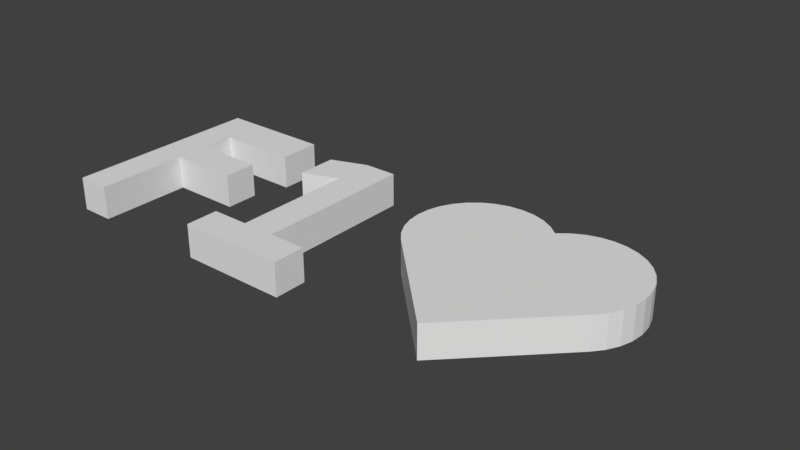 # Source: heart_F1_FINAL.blend  (saved by Blender 2.79.0; exported with 4.5.12 LTS)
import bpy
from mathutils import Matrix  # noqa: F401  (used for matrix-valued properties, if any)

bpy.ops.wm.read_factory_settings(use_empty=True)
scene = bpy.context.scene
scene.name = 'Scene'

# ---- collections
col_collection_1 = bpy.data.collections.new('Collection 1'); scene.collection.children.link(col_collection_1)

# ---- world
world_world = bpy.data.worlds.new('World'); scene.world = world_world
world_world.color = (0.05088, 0.05088, 0.05088)
world_world.use_sun_shadow = False
world_world.sun_shadow_jitter_overblur = 0.0
world_world.cycles.sampling_method = 'MANUAL'

# ---- meshes
me_cube_003 = bpy.data.meshes.new('Cube.003')
me_cube_003.from_pydata([(-1.0, -1.0, -1.0), (-1.0, -1.0, 1.0), (-1.0, 1.0, -1.0), (-1.0, 1.0, 1.0), (1.0, -1.0, -1.0), (1.0, -1.0, 1.0), (1.0, 1.0, -1.0), (1.0, 1.0, 1.0), (-1.0, 1.0, 1.0), (-1.0, 1.0, -1.0), (1.0, 1.0, -1.0), (1.0, 1.0, 1.0), (-1.0, 3.0, 1.0), (-1.0, 3.0, -1.0), (1.0, 3.0, -1.0), (1.0, 3.0, 1.0), (-1.0, 5.0, 1.0), (-1.0, 5.0, -1.0), (-1.0, 7.0, 1.0), (-1.0, 7.0, -1.0), (1.0, 7.0, -1.0), (1.0, 7.0, 1.0), (-1.0, 9.0, 1.0), (-1.0, 9.0, -1.0), (1.0, 9.0, -1.0), (1.0, 9.0, 1.0), (-1.0, 11.0, 1.0), (-1.0, 11.0, -1.0), (1.0, 11.0, -1.0), (1.0, 11.0, 1.0), (-1.0, 0.0, 1.0), (-1.0, 1.0, 1.0), (-1.0, 2.0, 1.0), (-1.0, 4.0, 1.0), (-1.0, 6.0, 1.0), (-1.0, 8.0, 1.0), (-1.0, 10.0, 1.0), (-1.0, 0.5, 1.0), (-1.0, 1.0, 1.0), (-1.0, 1.5, 1.0), (-1.0, 3.5, 1.0), (-1.0, 5.5, 1.0), (-1.0, 7.5, 1.0), (-1.0, 9.5, 1.0), (-1.0, -0.5, 1.0), (-1.0, 1.0, 1.0), (-1.0, 2.5, 1.0), (-1.0, 4.5, 1.0), (-1.0, 6.5, 1.0), (-1.0, 8.5, 1.0), (-1.0, 10.5, 1.0), (1.0, 0.0, 1.0), (1.0, 1.0, 1.0), (1.0, 2.0, 1.0), (1.0, 4.0, 1.0), (1.0, 8.0, 1.0), (1.0, -0.5, 1.0), (1.0, 1.0, 1.0), (1.0, 2.5, 1.0), (1.0, 3.5, 1.0), (1.0, 6.5, 1.0), (1.0, 8.5, 1.0), (1.0, 0.5, 1.0), (1.0, 1.0, 1.0), (1.0, 1.5, 1.0), (1.0, 4.5, 1.0), (1.0, 7.5, 1.0), (-1.0, 0.0, -1.0), (-1.0, 1.0, -1.0), (-1.0, 2.0, -1.0), (-1.0, 4.0, -1.0), (-1.0, 6.0, -1.0), (-1.0, 8.0, -1.0), (-1.0, 10.0, -1.0), (-1.0, -0.5, -1.0), (-1.0, 1.0, -1.0), (-1.0, 1.5, -1.0), (-1.0, 4.5, -1.0), (-1.0, 6.5, -1.0), (-1.0, 7.5, -1.0), (-1.0, 10.5, -1.0), (-1.0, 0.5, -1.0), (-1.0, 1.0, -1.0), (-1.0, 2.5, -1.0), (-1.0, 3.5, -1.0), (-1.0, 5.5, -1.0), (-1.0, 8.5, -1.0), (-1.0, 9.5, -1.0), (1.0, 0.0, -1.0), (1.0, 1.0, -1.0), (1.0, 2.0, -1.0), (1.0, 4.0, -1.0), (1.0, 8.0, -1.0), (1.0, 0.5, -1.0), (1.0, 1.0, -1.0), (1.0, 2.5, -1.0), (1.0, 4.5, -1.0), (1.0, 8.5, -1.0), (1.0, -0.5, -1.0), (1.0, 1.0, -1.0), (1.0, 1.5, -1.0), (1.0, 3.5, -1.0), (1.0, 6.5, -1.0), (1.0, 7.5, -1.0), (0.0, -1.0, 1.0), (-0.5, -1.0, 1.0), (0.5, -1.0, 1.0), (0.0, -1.0, -1.0), (0.5, -1.0, -1.0), (-0.5, -1.0, -1.0), (0.0, 11.0, 1.0), (0.5, 11.0, 1.0), (-0.5, 11.0, 1.0), (0.0, 11.0, -1.0), (-0.5, 11.0, -1.0), (0.5, 11.0, -1.0), (5.802, 9.0, 1.0), (5.802, 9.0, -1.0), (5.802, 8.5, 1.0), (5.802, 8.5, -1.0), (5.802, 11.0, 1.0), (5.802, 11.0, -1.0), (5.802, 10.5, -1.0), (5.802, 9.5, 1.0), (5.802, 10.5, 1.0), (5.802, 10.0, 1.0), (5.802, 9.5, -1.0), (5.802, 10.0, -1.0), (1.0, 6.5, 1.0), (1.0, 4.5, 1.0), (1.0, 4.5, -1.0), (1.0, 6.5, -1.0), (1.0, 6.5, 1.0), (1.0, 4.5, 1.0), (1.0, 4.5, -1.0), (1.0, 6.5, -1.0), (1.0, 6.5, 1.0), (1.0, 4.5, 1.0), (1.0, 4.5, -1.0), (1.0, 6.5, -1.0), (1.0, 6.5, 1.0), (1.0, 4.5, 1.0), (1.0, 4.5, -1.0), (1.0, 6.5, -1.0), (5.146, 5.0, -1.0), (5.146, 5.0, 1.0), (5.146, 6.0, 1.0), (5.146, 6.5, 1.0), (5.146, 4.5, 1.0), (5.146, 5.5, 1.0), (5.146, 6.0, -1.0), (5.146, 4.5, -1.0), (5.146, 5.5, -1.0), (5.146, 6.5, -1.0), (5.802, 11.0, 0.0), (5.802, 8.5, 0.0), (5.146, 6.5, 0.0), (5.146, 4.5, 0.0), (5.802, 11.0, -0.5), (5.802, 8.5, -0.5), (5.146, 6.5, -0.5), (5.146, 4.5, -0.5), (5.802, 11.0, 0.5), (5.802, 8.5, 0.5), (5.146, 6.5, 0.5), (5.146, 4.5, 0.5), (3.401, 11.0, 1.0), (4.601, 11.0, 1.0), (2.2, 11.0, 1.0), (5.202, 11.0, 1.0), (2.801, 11.0, 1.0), (4.001, 11.0, 1.0), (1.6, 11.0, 1.0), (3.401, 11.0, -1.0), (2.2, 11.0, -1.0), (4.601, 11.0, -1.0), (1.6, 11.0, -1.0), (4.001, 11.0, -1.0), (2.801, 11.0, -1.0), (5.202, 11.0, -1.0), (3.401, 8.5, 1.0), (2.2, 8.5, 1.0), (4.601, 8.5, 1.0), (1.6, 8.5, 1.0), (4.001, 8.5, 1.0), (2.801, 8.5, 1.0), (5.202, 8.5, 1.0), (3.401, 8.5, -1.0), (2.2, 8.5, -1.0), (4.601, 8.5, -1.0), (1.6, 8.5, -1.0), (4.001, 8.5, -1.0), (2.801, 8.5, -1.0), (5.202, 8.5, -1.0), (3.073, 4.5, 1.0), (4.11, 4.5, 1.0), (2.037, 4.5, 1.0), (4.628, 4.5, 1.0), (2.555, 4.5, 1.0), (3.591, 4.5, 1.0), (1.518, 4.5, 1.0), (3.073, 4.5, -1.0), (2.037, 4.5, -1.0), (4.11, 4.5, -1.0), (1.518, 4.5, -1.0), (3.591, 4.5, -1.0), (2.555, 4.5, -1.0), (4.628, 4.5, -1.0), (3.073, 6.5, 1.0), (4.11, 6.5, 1.0), (2.037, 6.5, 1.0), (4.628, 6.5, 1.0), (2.555, 6.5, 1.0), (3.591, 6.5, 1.0), (1.518, 6.5, 1.0), (3.073, 6.5, -1.0), (2.037, 6.5, -1.0), (4.11, 6.5, -1.0), (1.518, 6.5, -1.0), (3.591, 6.5, -1.0), (2.555, 6.5, -1.0), (4.628, 6.5, -1.0), (-1.0, -1.0, 0.0), (1.0, -1.0, 0.0), (-1.0, -1.0, 0.5), (1.0, -1.0, -0.5), (-1.0, -1.0, -0.5), (1.0, -1.0, 0.5), (-1.0, 11.0, 0.0), (-1.0, 11.0, -0.5), (-1.0, 11.0, 0.5), (1.0, 8.5, 0.0), (1.0, 8.5, -0.5), (1.0, 8.5, 0.5), (1.0, 6.5, 0.0), (1.0, 6.5, -0.5), (1.0, 6.5, 0.5), (1.0, 4.5, 0.0), (1.0, 4.5, -0.5), (1.0, 4.5, 0.5)], [], [(0, 226, 222, 224, 1, 44, 30, 37, 3, 2, 81, 67, 74), (3, 7, 63, 52, 57, 11, 8, 45, 31, 38), (6, 7, 62, 51, 56, 5, 227, 223, 225, 4, 98, 88, 93), (223, 227, 5, 106, 104, 105, 1, 224, 222), (2, 6, 93, 88, 98, 4, 108, 107, 109, 0, 74, 67, 81), (7, 3, 37, 30, 44, 1, 105, 104, 106, 5, 56, 51, 62), (8, 11, 64, 53, 58, 15, 12, 46, 32, 39), (2, 3, 38, 31, 45, 8, 9, 82, 68, 75), (7, 6, 99, 89, 94, 10, 11, 57, 52, 63), (6, 2, 75, 68, 82, 9, 10, 94, 89, 99), (9, 8, 39, 32, 46, 12, 13, 83, 69, 76), (11, 10, 100, 90, 95, 14, 15, 58, 53, 64), (10, 9, 76, 69, 83, 13, 14, 95, 90, 100), (13, 12, 40, 33, 47, 16, 17, 77, 70, 84), (17, 16, 41, 34, 48, 18, 19, 78, 71, 85), (97, 24, 117, 119, 193, 189, 191, 187, 192, 188, 190), (19, 18, 42, 35, 49, 22, 23, 86, 72, 79), (21, 20, 103, 92, 97, 24, 25, 61, 55, 66), (20, 19, 79, 72, 86, 23, 24, 97, 92, 103), (27, 229, 228, 230, 26, 112, 110, 111, 29, 28, 115, 113, 114), (23, 22, 43, 36, 50, 26, 230, 228, 229, 27, 80, 73, 87), (61, 233, 231, 232, 97, 190, 188, 192, 187, 191, 189, 193, 119, 159, 155, 163, 118, 186, 182, 184, 180, 185, 181, 183), (25, 24, 117, 116), (28, 29, 172, 168, 170, 166, 171, 167, 169, 120, 162, 154, 158, 121, 179, 175, 177, 173, 178, 174, 176), (127, 126, 117, 24, 23, 87, 73, 80, 27, 114, 113, 115, 28, 176, 174, 178, 173, 177, 175, 179, 121, 122), (102, 235, 234, 236, 60, 128, 131), (138, 134, 130, 96, 102, 131, 135, 139, 143, 218, 216, 220, 215, 219, 217, 221, 153, 150, 152, 144, 151, 207, 203, 205, 201, 206, 202, 204, 142), (96, 238, 237, 239, 65, 129, 130), (140, 214, 210, 212, 208, 213, 209, 211, 147, 146, 149, 145, 148, 197, 195, 199, 194, 198, 196, 200, 141, 137, 133, 129, 65, 60, 128, 132, 136), (14, 13, 84, 70, 77, 17, 85, 71, 78, 19, 20, 102, 96, 91, 101), (131, 128, 132, 135), (130, 129, 133, 134), (135, 132, 136, 139), (134, 133, 137, 138), (139, 136, 140, 143), (138, 137, 141, 142), (143, 140, 214, 210, 212, 208, 213, 209, 211, 147, 164, 156, 160, 153, 221, 217, 219, 215, 220, 216, 218), (142, 141, 200, 196, 198, 194, 199, 195, 197, 148, 165, 157, 161, 151, 207, 203, 205, 201, 206, 202, 204), (157, 156, 164, 147, 146, 149, 145, 148, 165), (144, 152, 150, 153, 160, 156, 157, 161, 151), (65, 60, 21, 18, 48, 34, 41, 16, 47, 33, 40, 12, 15, 59, 54), (96, 102, 20, 21, 60, 65, 54, 59, 15, 14, 101, 91), (116, 118, 186, 182, 184, 180, 185, 181, 183, 61, 55, 66, 21, 18, 42, 35, 49, 22, 43, 36, 50, 26, 112, 110, 111, 29, 172, 168, 170, 166, 171, 167, 169, 120, 124, 125, 123), (117, 126, 127, 122, 121, 158, 154, 162, 120, 124, 125, 123, 116, 118, 163, 155, 159, 119), (4, 225, 223, 222, 226, 0, 109, 107, 108)])
me_cube_003.use_remesh_preserve_volume = False
me_cube_003.use_remesh_preserve_attributes = False
me_cube_003.use_mirror_vertex_groups = False
me_cube_003.update()
me_cube_001 = bpy.data.meshes.new('Cube.001')
me_cube_001.from_pydata([(-1.0, -1.0, -1.0), (-1.0, -1.0, 1.0), (-1.0, 1.0, -1.0), (-1.0, 1.0, 1.0), (1.0, -1.0, -1.0), (1.0, -1.0, 1.0), (1.0, 1.0, -1.0), (1.0, 1.0, 1.0), (-1.0, -1.0, -1.0), (-1.0, -1.0, 1.0), (-1.195, -0.9808, -1.0), (-1.195, -0.9808, 1.0), (-1.383, -0.9239, -1.0), (-1.383, -0.9239, 1.0), (-1.556, -0.8315, -1.0), (-1.556, -0.8315, 1.0), (-1.707, -0.7071, -1.0), (-1.707, -0.7071, 1.0), (-1.831, -0.5556, -1.0), (-1.831, -0.5556, 1.0), (-1.924, -0.3827, -1.0), (-1.924, -0.3827, 1.0), (-1.981, -0.1951, -1.0), (-1.981, -0.1951, 1.0), (-2.0, 6.258e-07, -1.0), (-2.0, 6.258e-07, 1.0), (-1.981, 0.1951, -1.0), (-1.981, 0.1951, 1.0), (-1.924, 0.3827, -1.0), (-1.924, 0.3827, 1.0), (-1.831, 0.5556, -1.0), (-1.831, 0.5556, 1.0), (-1.707, 0.7071, -1.0), (-1.707, 0.7071, 1.0), (-1.556, 0.8315, -1.0), (-1.556, 0.8315, 1.0), (-1.383, 0.9239, -1.0), (-1.383, 0.9239, 1.0), (-1.195, 0.9808, -1.0), (-1.195, 0.9808, 1.0), (-1.0, 1.0, -1.0), (-1.0, 1.0, 1.0), (1.0, -1.0, -1.0), (1.0, -1.0, 1.0), (0.9808, -1.195, -1.0), (0.9808, -1.195, 1.0), (0.9239, -1.383, -1.0), (0.9239, -1.383, 1.0), (0.8315, -1.556, -1.0), (0.8315, -1.556, 1.0), (0.7071, -1.707, -1.0), (0.7071, -1.707, 1.0), (0.5556, -1.831, -1.0), (0.5556, -1.831, 1.0), (0.3827, -1.924, -1.0), (0.3827, -1.924, 1.0), (0.1951, -1.981, -1.0), (0.1951, -1.981, 1.0), (0.0, -2.0, -1.0), (0.0, -2.0, 1.0), (-0.1951, -1.981, -1.0), (-0.1951, -1.981, 1.0), (-0.3827, -1.924, -1.0), (-0.3827, -1.924, 1.0), (-0.5556, -1.831, -1.0), (-0.5556, -1.831, 1.0), (-0.7071, -1.707, -1.0), (-0.7071, -1.707, 1.0), (-0.8315, -1.556, -1.0), (-0.8315, -1.556, 1.0), (-0.9239, -1.383, -1.0), (-0.9239, -1.383, 1.0), (-0.9808, -1.195, -1.0), (-0.9808, -1.195, 1.0), (-1.0, -1.0, -1.0), (-1.0, -1.0, 1.0), (1.0, 0.0, 1.0), (1.0, -0.5, 1.0), (1.0, 0.5, 1.0), (1.0, -0.75, 1.0), (1.0, 0.25, 1.0), (1.0, -0.25, 1.0), (1.0, 0.75, 1.0), (1.0, 0.0, -1.0), (1.0, 0.5, -1.0), (1.0, -0.5, -1.0), (1.0, 0.75, -1.0), (1.0, -0.25, -1.0), (1.0, 0.25, -1.0), (1.0, -0.75, -1.0), (0.0, 1.0, 1.0), (0.5, 1.0, 1.0), (-0.5, 1.0, 1.0), (0.75, 1.0, 1.0), (-0.25, 1.0, 1.0), (0.25, 1.0, 1.0), (-0.75, 1.0, 1.0), (0.0, 1.0, -1.0), (-0.5, 1.0, -1.0), (0.5, 1.0, -1.0), (-0.75, 1.0, -1.0), (0.25, 1.0, -1.0), (-0.25, 1.0, -1.0), (0.75, 1.0, -1.0)], [], [(0, 1, 3, 2), (2, 3, 96, 92, 94, 90, 95, 91, 93, 7, 6, 103, 99, 101, 97, 102, 98, 100), (6, 7, 82, 78, 80, 76, 81, 77, 79, 5, 4, 89, 85, 87, 83, 88, 84, 86), (4, 5, 1, 0), (2, 100, 98, 102, 97, 101, 99, 103, 6, 86, 84, 88, 83, 87, 85, 89, 4, 0), (7, 93, 91, 95, 90, 94, 92, 96, 3, 1, 5, 79, 77, 81, 76, 80, 78, 82), (40, 41, 9, 8), (52, 53, 55, 54), (72, 73, 75, 74), (50, 51, 53, 52), (70, 71, 73, 72), (48, 49, 51, 50), (68, 69, 71, 70), (46, 47, 49, 48), (66, 67, 69, 68), (8, 9, 11, 10), (44, 45, 47, 46), (10, 11, 13, 12), (64, 65, 67, 66), (12, 13, 15, 14), (14, 15, 17, 16), (42, 43, 45, 44), (16, 17, 19, 18), (62, 63, 65, 64), (18, 19, 21, 20), (20, 21, 23, 22), (22, 23, 25, 24), (60, 61, 63, 62), (24, 25, 27, 26), (26, 27, 29, 28), (28, 29, 31, 30), (58, 59, 61, 60), (30, 31, 33, 32), (32, 33, 35, 34), (34, 35, 37, 36), (56, 57, 59, 58), (36, 37, 39, 38), (38, 39, 41, 40), (54, 55, 57, 56), (9, 41, 39, 37, 35, 33, 31, 29, 27, 25, 23, 21, 19, 17, 15, 13, 11), (54, 56, 58, 60, 62, 64, 66, 68, 70, 72, 74, 42, 44, 46, 48, 50, 52), (43, 75, 73, 71, 69, 67, 65, 63, 61, 59, 57, 55, 53, 51, 49, 47, 45), (40, 8, 10, 12, 14, 16, 18, 20, 22, 24, 26, 28, 30, 32, 34, 36, 38), (43, 42, 74, 75)])
me_cube_001.use_remesh_preserve_volume = False
me_cube_001.use_remesh_preserve_attributes = False
me_cube_001.use_mirror_vertex_groups = False
me_cube_001.update()
me_cube_002 = bpy.data.meshes.new('Cube.002')
me_cube_002.from_pydata([(-1.25, -1.0, -1.0), (-1.25, -1.0, 1.0), (-1.25, 1.0, -1.0), (-1.25, 1.0, 1.0), (1.0, -1.0, -1.0), (1.0, -1.0, 1.0), (1.0, 1.0, -1.0), (1.0, 1.0, 1.0), (3.0, 1.0, 1.0), (3.0, 1.0, -1.0), (3.0, -1.0, -1.0), (3.0, -1.0, 1.0), (5.25, 1.0, 1.0), (5.25, 1.0, -1.0), (5.25, -1.0, -1.0), (5.25, -1.0, 1.0), (1.0, 1.0, 1.0), (1.0, 1.0, -1.0), (3.0, 1.0, 1.0), (3.0, 1.0, -1.0), (1.0, 10.76, 1.0), (1.0, 10.76, -1.0), (3.0, 10.76, 1.0), (3.0, 10.76, -1.0), (1.0, 5.88, 1.0), (1.0, 3.44, 1.0), (1.0, 8.32, 1.0), (1.0, 2.22, 1.0), (1.0, 7.1, 1.0), (1.0, 4.66, 1.0), (2.5, 10.76, -1.0), (1.0, 1.61, 1.0), (1.0, 6.49, 1.0), (1.0, 4.05, 1.0), (1.5, 10.76, -1.0), (1.0, 2.83, 1.0), (1.0, 7.71, 1.0), (1.0, 5.27, 1.0), (2.0, 10.76, -1.0), (3.0, 5.88, 1.0), (3.0, 8.32, 1.0), (3.0, 3.44, 1.0), (3.0, 9.54, 1.0), (3.0, 4.66, 1.0), (3.0, 7.1, 1.0), (3.0, 2.22, 1.0), (3.0, 10.15, 1.0), (3.0, 5.27, 1.0), (3.0, 7.71, 1.0), (3.0, 2.83, 1.0), (3.0, 8.93, 1.0), (3.0, 4.05, 1.0), (3.0, 6.49, 1.0), (3.0, 1.61, 1.0), (1.0, 1.0, -1.0), (1.0, 5.88, -1.0), (1.0, 1.0, -1.0), (1.0, 3.44, -1.0), (1.0, 1.0, -1.0), (1.0, 8.32, -1.0), (1.0, 1.0, -1.0), (1.0, 2.22, -1.0), (1.0, 1.0, -1.0), (1.0, 7.1, -1.0), (1.0, 1.0, -1.0), (1.0, 4.66, -1.0), (1.0, 1.0, -1.0), (2.5, 10.76, 1.0), (1.0, 1.0, -1.0), (1.0, 1.61, -1.0), (1.0, 1.0, -1.0), (1.0, 6.49, -1.0), (1.0, 1.0, -1.0), (1.0, 4.05, -1.0), (1.0, 1.0, -1.0), (1.5, 10.76, 1.0), (1.0, 1.0, -1.0), (1.0, 2.83, -1.0), (1.0, 1.0, -1.0), (1.0, 7.71, -1.0), (1.0, 1.0, -1.0), (1.0, 5.27, -1.0), (1.0, 1.0, -1.0), (2.0, 10.76, 1.0), (3.0, 1.0, -1.0), (3.0, 5.88, -1.0), (3.0, 1.0, -1.0), (3.0, 3.44, -1.0), (3.0, 1.0, -1.0), (3.0, 8.32, -1.0), (3.0, 1.0, -1.0), (3.0, 2.22, -1.0), (3.0, 1.0, -1.0), (3.0, 7.1, -1.0), (3.0, 1.0, -1.0), (3.0, 4.66, -1.0), (3.0, 1.0, -1.0), (3.0, 9.54, -1.0), (3.0, 1.0, -1.0), (3.0, 1.61, -1.0), (3.0, 1.0, -1.0), (3.0, 6.49, -1.0), (3.0, 1.0, -1.0), (3.0, 4.05, -1.0), (3.0, 1.0, -1.0), (3.0, 8.93, -1.0), (3.0, 1.0, -1.0), (3.0, 2.83, -1.0), (3.0, 1.0, -1.0), (3.0, 7.71, -1.0), (3.0, 1.0, -1.0), (3.0, 5.27, -1.0), (3.0, 1.0, -1.0), (3.0, 10.15, -1.0), (1.0, 8.32, 1.0), (1.0, 8.32, -1.0), (1.0, 8.32, 1.0), (1.0, 8.32, -1.0), (-1.19, 9.973, 1.0), (-1.19, 9.973, -1.0), (-1.19, 7.533, 1.0), (-1.19, 8.753, 1.0), (-1.19, 8.143, 1.0), (-1.19, 9.363, 1.0), (-1.19, 7.533, -1.0), (-1.19, 8.753, -1.0), (-1.19, 8.143, -1.0), (-1.19, 9.363, -1.0), (-1.19, 7.533, 1.0), (-1.19, 7.533, -1.0), (-1.19, 7.533, 1.0), (-1.19, 7.533, -1.0), (-1.19, 7.533, 1.0), (-1.19, 7.533, -1.0), (-1.19, 7.533, 1.0), (-1.19, 7.533, -1.0), (-1.19, 7.533, 0.0), (-1.19, 7.533, 1.0), (-1.19, 7.533, -1.0), (-1.19, 7.533, 1.0), (-1.19, 7.533, -1.0), (-1.19, 7.533, -0.5), (-1.19, 7.533, 1.0), (-1.19, 7.533, -1.0), (-1.19, 7.533, 1.0), (-1.19, 7.533, -1.0), (-1.19, 7.533, 0.5), (-1.19, 9.973, 0.0), (-1.19, 9.973, -0.5), (-1.19, 9.973, 0.5), (-1.19, 7.533, 1.0), (-0.09492, 7.926, 1.0), (-1.19, 7.533, 1.0), (-1.19, 7.533, 1.0), (-1.19, 7.533, 1.0), (-1.19, 7.533, 1.0), (0.4525, 8.123, 1.0), (-1.19, 7.533, 1.0), (-1.19, 7.533, 1.0), (-1.19, 7.533, 1.0), (-1.19, 7.533, 1.0), (-0.6424, 7.729, 1.0), (-1.19, 7.533, 1.0), (-1.19, 7.533, 1.0), (-1.19, 7.533, 1.0), (-0.09492, 7.926, -1.0), (-0.6424, 7.729, -1.0), (0.4525, 8.123, -1.0), (-0.09492, 10.37, 1.0), (0.4525, 10.56, 1.0), (-0.6424, 10.17, 1.0), (-0.09492, 10.37, -1.0), (0.4525, 10.56, -1.0), (-0.6424, 10.17, -1.0), (3.0, 10.76, 0.0), (3.0, 10.76, -0.5), (3.0, 10.76, 0.5), (-0.125, -1.0, 1.0), (2.0, -1.0, 1.0), (4.125, -1.0, 1.0), (-0.6875, -1.0, 1.0), (2.5, -1.0, 1.0), (3.562, -1.0, 1.0), (4.688, -1.0, 1.0), (1.5, -1.0, 1.0), (0.4375, -1.0, 1.0), (-0.125, -1.0, -1.0), (2.0, -1.0, -1.0), (4.125, -1.0, -1.0), (0.4375, -1.0, -1.0), (2.5, -1.0, -1.0), (4.688, -1.0, -1.0), (-0.6875, -1.0, -1.0), (1.5, -1.0, -1.0), (3.562, -1.0, -1.0), (4.125, 1.0, -1.0), (4.688, 1.0, -1.0), (3.562, 1.0, -1.0), (4.125, 1.0, 1.0), (3.562, 1.0, 1.0), (4.688, 1.0, 1.0), (-0.125, 1.0, 1.0), (0.4375, 1.0, 1.0), (-0.6875, 1.0, 1.0), (-0.125, 1.0, -1.0), (-0.6875, 1.0, -1.0), (0.4375, 1.0, -1.0), (5.25, -1.0, 0.0), (5.25, -1.0, -0.5), (5.25, -1.0, 0.5), (5.25, 1.0, 0.0), (5.25, 1.0, -0.5), (5.25, 1.0, 0.5), (5.25, 0.0, 1.0), (5.25, -0.5, 1.0), (5.25, 0.5, 1.0), (5.25, 0.0, -1.0), (5.25, 0.5, -1.0), (5.25, -0.5, -1.0), (-1.25, 0.0, -1.0), (-1.25, -0.5, -1.0), (-1.25, 0.5, -1.0), (-1.25, 0.0, 1.0), (-1.25, 0.5, 1.0), (-1.25, -0.5, 1.0), (-1.25, 1.0, 0.0), (-1.25, 1.0, -0.5), (-1.25, 1.0, 0.5), (-1.25, -1.0, 0.0), (-1.25, -1.0, 0.5), (-1.25, -1.0, -0.5), (3.0, 1.0, 0.0), (3.0, 1.0, -0.5), (3.0, 1.0, 0.5), (1.0, 1.0, 0.0), (1.0, 1.0, -0.5), (1.0, 1.0, 0.5), (1.0, 8.32, 1.0), (1.0, 8.32, -1.0), (1.0, 8.32, 1.0), (1.0, 8.32, -1.0), (1.0, 8.32, 0.0), (1.0, 8.32, 1.0), (1.0, 8.32, -1.0), (1.0, 8.32, 1.0), (1.0, 8.32, -1.0), (1.0, 8.32, -0.5), (1.0, 8.32, 1.0), (1.0, 8.32, -1.0), (1.0, 8.32, 1.0), (1.0, 8.32, -1.0), (1.0, 8.32, 0.5), (1.0, 10.76, 0.0), (1.0, 10.76, -0.5), (1.0, 10.76, 0.5)], [], [(0, 230, 228, 229, 1, 224, 222, 223, 3, 227, 225, 226, 2, 221, 219, 220), (2, 226, 225, 227, 3, 203, 201, 202, 7, 236, 234, 235, 6, 206, 204, 205), (7, 5, 184, 178, 181, 11, 8), (4, 5, 185, 177, 180, 1, 229, 228, 230, 0, 192, 186, 189), (2, 205, 204, 206, 6, 4, 189, 186, 192, 0, 220, 219, 221), (7, 202, 201, 203, 3, 223, 222, 224, 1, 180, 177, 185, 5), (11, 10, 194, 188, 191, 14, 208, 207, 209, 15, 183, 179, 182), (6, 235, 234, 236, 7, 16, 17, 82, 66, 74, 58, 78, 62, 70, 54, 80, 64, 72, 56, 76, 60, 68), (5, 4, 193, 187, 190, 10, 11, 181, 178, 184), (4, 6, 9, 10, 190, 187, 193), (13, 211, 210, 212, 12, 215, 213, 214, 15, 209, 207, 208, 14, 218, 216, 217), (10, 9, 197, 195, 196, 13, 217, 216, 218, 14, 191, 188, 194), (8, 11, 182, 179, 183, 15, 214, 213, 215, 12, 200, 198, 199), (9, 232, 231, 233, 8, 199, 198, 200, 12, 212, 210, 211, 13, 196, 195, 197), (16, 18, 53, 45, 49, 41, 51, 43, 47, 39, 52, 44, 48, 40, 50, 42, 46, 22, 67, 83, 75, 20, 26, 36, 28, 32, 24, 37, 29, 33, 25, 35, 27, 31), (7, 8, 18, 16), (9, 6, 68, 60, 76, 56, 72, 64, 80, 54, 70, 62, 78, 58, 74, 66, 82, 17, 19, 112, 96, 104, 88, 108, 92, 100, 84, 110, 94, 102, 86, 106, 90, 98), (8, 233, 231, 232, 9, 98, 90, 106, 86, 102, 94, 110, 84, 100, 92, 108, 88, 104, 96, 112, 19, 18), (21, 253, 252, 254, 20, 75, 83, 67, 22, 176, 174, 175, 23, 30, 38, 34), (17, 16, 31, 27, 35, 25, 33, 29, 37, 24, 32, 28, 36, 26, 20, 254, 252, 253, 21, 59, 79, 63, 71, 55, 81, 65, 73, 57, 77, 61, 69), (19, 17, 69, 61, 77, 57, 73, 65, 81, 55, 71, 63, 79, 59, 21, 34, 38, 30, 23, 113, 97, 105, 89, 109, 93, 101, 85, 111, 95, 103, 87, 107, 91, 99), (18, 19, 99, 91, 107, 87, 103, 95, 111, 85, 101, 93, 109, 89, 105, 97, 113, 23, 175, 174, 176, 22, 46, 42, 50, 40, 48, 44, 52, 39, 47, 43, 51, 41, 49, 45, 53), (115, 243, 248, 59, 167, 165, 166, 124, 143, 133, 138, 129), (118, 123, 121, 122, 120, 164, 154, 159, 142, 162, 152, 157, 132, 163, 153, 158, 137, 160, 150, 155, 128, 144, 134, 139, 130, 146, 136, 141, 131, 140, 135, 145, 129, 138, 133, 143, 124, 126, 125, 127, 119, 148, 147, 149), (114, 249, 244, 116, 130, 139, 134, 144, 128), (21, 253, 252, 254, 20, 169, 168, 170, 118, 149, 147, 148, 119, 173, 171, 172), (117, 245, 250, 115, 129, 145, 135, 140, 131), (247, 237, 242), (20, 26, 156, 151, 161, 120, 122, 121, 123, 118, 170, 168, 169), (243, 238, 248), (249, 239, 244), (245, 240, 250), (116, 251, 241, 246, 117, 131, 141, 136, 146, 130), (21, 172, 171, 173, 119, 127, 125, 126, 124, 166, 165, 167, 59), (26, 247, 242, 114, 128, 155, 150, 160, 137, 158, 153, 163, 132, 157, 152, 162, 142, 159, 154, 164, 120, 161, 151, 156)])
me_cube_002.use_remesh_preserve_volume = False
me_cube_002.use_remesh_preserve_attributes = False
me_cube_002.use_mirror_vertex_groups = False
me_cube_002.update()

# ---- objects
ob_f = bpy.data.objects.new('F', me_cube_003)
ob_heart = bpy.data.objects.new('Heart', me_cube_001)
ob_1 = bpy.data.objects.new('1', me_cube_002)

# ---- transforms, parenting, visibility, modifiers, constraints
ob_f.location = (-3.877, -1.204, 0.0)
ob_f.scale = (0.25, 0.25, 0.25)
ob_f.lineart.crease_threshold = 0.0
ob_heart.location = (2.0, 0.0, 0.0)
ob_heart.rotation_euler = (0.0, 0.0, -2.356)
ob_heart.scale = (1.0, 1.0, 0.25)
ob_heart.lineart.crease_threshold = 0.0
ob_1.location = (-1.54, -1.204, 0.0)
ob_1.scale = (0.25, 0.25, 0.25)
ob_1.lineart.crease_threshold = 0.0

# ---- collection membership
col_collection_1.objects.link(ob_f)
col_collection_1.objects.link(ob_heart)
col_collection_1.objects.link(ob_1)

# ---- scene / render settings (as saved in the file)
scene.frame_start = 1; scene.frame_end = 250; scene.frame_set(3)
scene.render.engine = 'BLENDER_EEVEE_NEXT'
scene.render.resolution_percentage = 50
scene.render.dither_intensity = 0.0
scene.cycles.use_denoising = False
scene.cycles.samples = 128
scene.cycles.sampling_pattern = 'TABULATED_SOBOL'
scene.cycles.use_adaptive_sampling = False
scene.cycles.use_light_tree = False
scene.cycles.blur_glossy = 0.0
scene.cycles.sample_clamp_indirect = 0.0
scene.view_settings.view_transform = 'Standard'
bpy.context.view_layer.update()

# ---- added for rendering (the .blend has no active camera and no usable light): camera, sun
cam_auto = bpy.data.cameras.new('AutoCamera')
cam_auto.lens = 50.0
cam_auto.sensor_width = 36.0
cam_auto.clip_end = 1000.0
ob_auto_camera = bpy.data.objects.new('AutoCamera', cam_auto)
scene.collection.objects.link(ob_auto_camera)
ob_auto_camera.location = (8.60812, -9.64549, 6.88857)
ob_auto_camera.rotation_euler = (1.09748, -7.21219e-08, 0.694738)
scene.camera = ob_auto_camera
light_auto_sun = bpy.data.lights.new('AutoSun', 'SUN')
light_auto_sun.energy = 3.0
light_auto_sun.angle = 0.0523599
ob_auto_sun = bpy.data.objects.new('AutoSun', light_auto_sun)
scene.collection.objects.link(ob_auto_sun)
ob_auto_sun.rotation_euler = (0.872665, 0.174533, 0.523599)
bpy.context.view_layer.update()
